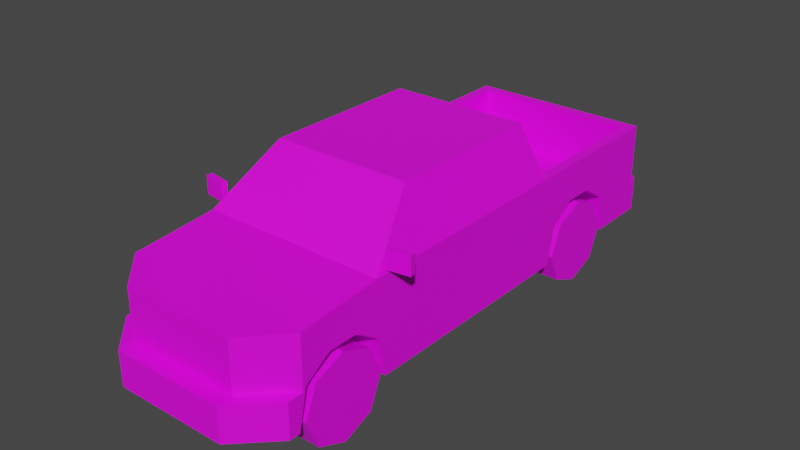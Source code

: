 # Source: Veh_Pickup_03_Blue.blend  (saved by Blender 2.90.8; exported with 4.5.12 LTS)
import bpy
from mathutils import Matrix  # noqa: F401  (used for matrix-valued properties, if any)

bpy.ops.wm.read_factory_settings(use_empty=True)
scene = bpy.context.scene
scene.name = 'Scene'

# ---- collections
col_collection = bpy.data.collections.new('Collection'); scene.collection.children.link(col_collection)

# ---- images (referenced by path relative to the original .blend; pixels are not part of the script)
import os
ASSET_DIR = os.environ.get("B2B_ASSET_DIR", "")  # directory of the original .blend (textures are referenced by path, not embedded)
HERE = os.path.dirname(os.path.abspath(__file__))  # packed textures are extracted next to this script under _unpacked/

def load_image(name, relpath, width, height, colorspace="sRGB"):
    """Load a texture the original file referenced (path relative to the .blend, or extracted next to this script)."""
    p = next((c for c in (os.path.join(HERE, relpath), os.path.join(ASSET_DIR, relpath)) if relpath and os.path.exists(c)), "")
    if p:
        img = bpy.data.images.load(p, check_existing=True)
        img.name = name
    else:  # same state as the original file: an image datablock whose file is absent (Cycles renders it pink)
        img = bpy.data.images.new(name, width, height)
        img.source = "FILE"
        img.filepath = "//" + (relpath or name)
    img.colorspace_settings.name = colorspace
    return img
img_city_vehicles_pallete_png = load_image('city_vehicles_pallete.png', 'city_vehicles_pallete.png', 1024, 1024, 'sRGB')

# ---- materials (node trees are filled in below, after node groups)
mat_material_001 = bpy.data.materials.new('Material.001')
mat_material_001.use_transparent_shadow = False

# ---- material node trees
mat_material_001.use_nodes = True; mat_material_001.node_tree.nodes.clear()
_N = mat_material_001.node_tree.nodes; _L = mat_material_001.node_tree.links
n0 = _N.new('ShaderNodeBsdfPrincipled'); n0.name = 'Principled BSDF'; n0.location = (10, 300)
n0.distribution = 'GGX'
n0.subsurface_method = 'BURLEY'
n0.inputs[3].default_value = 1.45
n0.inputs[27].default_value = (0.0, 0.0, 0.0, 1.0)
n0.inputs[28].default_value = 1.0
n1 = _N.new('ShaderNodeOutputMaterial'); n1.name = 'Material Output'; n1.location = (300, 300)
n2 = _N.new('ShaderNodeTexImage'); n2.name = 'Image Texture'; n2.location = (-361, 1)
n2.image = img_city_vehicles_pallete_png
n2.interpolation = 'Closest'
_L.new(n0.outputs[0], n1.inputs[0])
_L.new(n2.outputs[0], n0.inputs[0])
n1.is_active_output = True

# ---- world
world_world = bpy.data.worlds.new('World'); scene.world = world_world
world_world.use_nodes = True; world_world.node_tree.nodes.clear()
_N = world_world.node_tree.nodes; _L = world_world.node_tree.links
n0 = _N.new('ShaderNodeOutputWorld'); n0.name = 'World Output'; n0.location = (300, 300)
n1 = _N.new('ShaderNodeBackground'); n1.name = 'Background'; n1.location = (10, 300)
n1.inputs[0].default_value = (0.05088, 0.05088, 0.05088, 1.0)
_L.new(n1.outputs[0], n0.inputs[0])
n0.is_active_output = True
world_world.color = (0.05088, 0.05088, 0.05088)
world_world.use_sun_shadow = False
world_world.sun_shadow_jitter_overblur = 0.0

# ---- meshes
me_plane = bpy.data.meshes.new('Plane')
me_plane.from_pydata([(0.3294, -1.288, 0.4533), (0.3294, -0.7977, 0.4533), (0.3294, 0.7095, 0.4533), (0.3294, 1.2, 0.4533), (0.4947, 1.518, 0.7855), (0.5561, 1.58, 0.2214), (0.5096, -0.7794, 0.804), (0.3912, -0.4659, 1.073), (0.5561, 0.5821, 0.2214), (0.542, 0.4541, 0.8133), (0.4317, 0.4541, 1.064), (0.542, -0.0557, 0.8133), (0.5561, -0.0009182, 0.2214), (0.4317, -0.0557, 1.064), (0.4317, -0.4255, 1.064), (0.542, -0.7174, 0.8133), (0.4176, -0.4393, 1.096), (0.5561, -0.806, 0.7812), (0.4317, 0.05123, 1.064), (0.542, 0.05123, 0.8133), (0.5028, 0.5759, 0.8157), (0.3946, 0.5318, 1.061), (0.5561, -0.0009181, 0.7812), (0.4176, -0.0009182, 1.096), (0.4947, 0.6434, 0.7815), (0.4176, 0.5256, 1.096), (0.3378, -1.525, 0.7291), (0.5561, -1.307, 0.7385), (0.3378, -1.525, 0.2214), (0.5561, -1.307, 0.428), (0.3378, -1.525, 0.428), (0.3378, -1.618, 0.428), (0.3378, -1.618, 0.2214), (0.5561, -1.401, 0.2214), (0.5561, -1.401, 0.428), (0.256, -1.525, 0.6749), (0.2903, -1.525, 0.6291), (0.2903, -1.525, 0.5058), (0.3705, -1.492, 0.6768), (0.3705, -1.492, 0.5001), (0.5156, -1.348, 0.5001), (0.5156, -1.348, 0.6768), (0.3705, -1.492, 0.6152), (0.3705, -1.492, 0.5592), (0.4484, -1.415, 0.6152), (0.4484, -1.415, 0.5592), (0.4098, -1.453, 0.6768), (0.4098, -1.453, 0.6152), (0.4098, -1.453, 0.5001), (0.4098, -1.453, 0.5592), (0.3956, -1.561, 0.3657), (0.3956, -1.561, 0.2779), (0.4932, -1.463, 0.2779), (0.4932, -1.463, 0.3657), (0.09923, -1.618, 0.3826), (0.09923, -1.618, 0.2773), (0.1946, -1.525, 0.5058), (0.1946, -1.525, 0.5657), (0.06178, -1.525, 0.5657), (0.06178, -1.525, 0.6085), (0.5561, 1.2, 0.4533), (0.5561, 0.7095, 0.4533), (0.3294, 0.9548, 0.2214), (0.5561, 0.6606, 0.2214), (0.3294, 0.6606, 0.2214), (0.5561, 1.246, 0.2214), (0.3294, 1.246, 0.2214), (0.5561, -0.7977, 0.4533), (0.5561, -0.806, 0.458), (0.5561, -1.288, 0.4533), (0.3294, -1.043, 0.2214), (0.5561, -1.307, 0.3621), (0.3294, -1.337, 0.2214), (0.5263, -1.337, 0.2214), (0.5561, -1.337, 0.2214), (0.5561, -0.7518, 0.2214), (0.3294, -0.7518, 0.2214), (0.3294, -0.9557, 0.5551), (0.3294, -1.13, 0.5551), (0.3294, -1.043, 0.5268), (0.5561, -1.13, 0.5551), (0.5561, -0.9557, 0.5551), (0.3294, 1.042, 0.5551), (0.3294, 0.8675, 0.5551), (0.3294, 0.9548, 0.516), (0.5561, 0.8675, 0.5551), (0.5561, 1.042, 0.5551), (0.5561, 1.58, 0.7858), (0.5561, 0.5821, 0.7812), (0.5561, 1.58, 0.428), (0.5097, 1.667, 0.2214), (0.5561, 1.62, 0.2214), (0.5561, 1.62, 0.428), (0.5097, 1.667, 0.428), (0.4947, 1.519, 0.4533), (0.4947, 0.6445, 0.4533), (0.5561, 1.58, 0.5145), (0.5561, 1.58, 0.685), (0.5561, 1.419, 0.685), (0.5561, 1.419, 0.6272), (0.5561, 1.469, 0.5609), (0.5561, 1.469, 0.5145), (0.4617, 1.58, 0.685), (0.4617, 1.58, 0.5145), (0.14, 1.58, 0.7858), (0.14, 1.58, 0.7443), (0.1023, 1.58, 0.7067), (0.4617, 1.58, 0.5609), (0.5561, 1.58, 0.5609), (0.1002, 1.667, 0.384), (0.1002, 1.667, 0.2765), (0.3294, 0.9548, 0.4533), (0.4947, 1.2, 0.7835), (0.4947, 1.042, 0.7825), (0.4947, 0.8675, 0.782), (0.4947, 0.7095, 0.7818), (0.4947, 1.2, 0.4533), (0.4947, 1.042, 0.5551), (0.4947, 0.8675, 0.5551), (0.4947, 0.7095, 0.4533), (0.3294, 1.519, 0.4533), (0.3294, 0.6445, 0.4533), (-0.3294, -1.288, 0.4533), (-0.3294, -0.7977, 0.4533), (-0.3294, 0.7095, 0.4533), (-0.3294, 1.2, 0.4533), (-0.4947, 1.518, 0.7855), (-0.5561, 1.58, 0.2214), (-0.5096, -0.7794, 0.804), (-0.3912, -0.4659, 1.073), (-0.5561, 0.5821, 0.2214), (-0.542, 0.4541, 0.8133), (-0.4317, 0.4541, 1.064), (0.0, -1.525, 0.7291), (0.0, -1.525, 0.2214), (0.0, 1.58, 0.7858), (0.0, 1.58, 0.2214), (0.0, -0.806, 0.7812), (0.0, -0.4393, 1.096), (0.0, 0.5821, 0.2214), (0.0, 0.5821, 0.7812), (0.0, 0.5256, 1.096), (-0.542, -0.0557, 0.8133), (-0.5561, -0.0009182, 0.2214), (-0.4317, -0.0557, 1.064), (-0.4317, -0.4255, 1.064), (-0.542, -0.7174, 0.8133), (0.0, -0.4659, 1.073), (0.0, -0.7794, 0.804), (-0.4176, -0.4393, 1.096), (-0.5561, -0.806, 0.7812), (-0.4317, 0.05123, 1.064), (-0.542, 0.05123, 0.8133), (-0.5028, 0.5759, 0.8157), (-0.3946, 0.5318, 1.061), (-0.5561, -0.0009181, 0.7812), (-0.4176, -0.0009182, 1.096), (-0.4947, 0.6434, 0.7815), (-0.4176, 0.5256, 1.096), (0.0, 0.5759, 0.8157), (0.0, 0.5318, 1.061), (-0.3378, -1.525, 0.7291), (-0.5561, -1.307, 0.7385), (-0.3378, -1.525, 0.2214), (-0.5561, -1.307, 0.428), (0.0, -1.525, 0.428), (-0.3378, -1.525, 0.428), (0.0, -1.618, 0.428), (0.0, -1.618, 0.2214), (-0.3378, -1.618, 0.428), (-0.3378, -1.618, 0.2214), (-0.5561, -1.401, 0.2214), (-0.5561, -1.401, 0.428), (0.0, -1.525, 0.6749), (0.0, -1.525, 0.5058), (-0.256, -1.525, 0.6749), (-0.2903, -1.525, 0.6291), (-0.2903, -1.525, 0.5058), (-0.3705, -1.492, 0.6768), (-0.3705, -1.492, 0.5001), (-0.5156, -1.348, 0.5001), (-0.5156, -1.348, 0.6768), (-0.3705, -1.492, 0.6152), (-0.3705, -1.492, 0.5592), (-0.4484, -1.415, 0.6152), (-0.4484, -1.415, 0.5592), (-0.4098, -1.453, 0.6768), (-0.4098, -1.453, 0.6152), (-0.4098, -1.453, 0.5001), (-0.4098, -1.453, 0.5592), (-0.3956, -1.561, 0.3657), (-0.3956, -1.561, 0.2779), (-0.4932, -1.463, 0.2779), (-0.4932, -1.463, 0.3657), (0.0, -1.618, 0.3826), (0.0, -1.618, 0.2773), (-0.09923, -1.618, 0.3826), (-0.09923, -1.618, 0.2773), (-0.1946, -1.525, 0.5058), (0.0, -1.525, 0.6085), (0.0, -1.525, 0.5657), (-0.1946, -1.525, 0.5657), (-0.06178, -1.525, 0.5657), (-0.06178, -1.525, 0.6085), (-0.5561, 1.2, 0.4533), (-0.5561, 0.7095, 0.4533), (-0.3294, 0.9548, 0.2214), (-0.5561, 0.6606, 0.2214), (-0.3294, 0.6606, 0.2214), (-0.5561, 1.246, 0.2214), (-0.3294, 1.246, 0.2214), (-0.5561, -0.7977, 0.4533), (-0.5561, -0.806, 0.458), (-0.5561, -1.288, 0.4533), (-0.3294, -1.043, 0.2214), (-0.5561, -1.307, 0.3621), (-0.3294, -1.337, 0.2214), (-0.5263, -1.337, 0.2214), (-0.5561, -1.337, 0.2214), (-0.5561, -0.7518, 0.2214), (-0.3294, -0.7518, 0.2214), (-0.3294, -0.9557, 0.5551), (-0.3294, -1.13, 0.5551), (-0.3294, -1.043, 0.5268), (-0.5561, -1.13, 0.5551), (-0.5561, -0.9557, 0.5551), (-0.3294, 1.042, 0.5551), (-0.3294, 0.8675, 0.5551), (-0.3294, 0.9548, 0.516), (-0.5561, 0.8675, 0.5551), (-0.5561, 1.042, 0.5551), (-0.5561, 1.58, 0.7858), (-0.5561, 0.5821, 0.7812), (0.0, 0.6434, 0.7815), (0.0, 1.518, 0.7855), (0.0, 1.58, 0.428), (-0.5561, 1.58, 0.428), (0.0, 1.667, 0.2214), (0.0, 1.667, 0.428), (-0.5097, 1.667, 0.2214), (-0.5561, 1.62, 0.2214), (-0.5561, 1.62, 0.428), (-0.5097, 1.667, 0.428), (0.0, 1.519, 0.4533), (0.0, 0.6445, 0.4533), (-0.4947, 1.519, 0.4533), (-0.4947, 0.6445, 0.4533), (-0.5561, 1.58, 0.5145), (-0.5561, 1.58, 0.685), (-0.5561, 1.419, 0.685), (-0.5561, 1.419, 0.6272), (-0.5561, 1.469, 0.5609), (-0.5561, 1.469, 0.5145), (-0.4617, 1.58, 0.685), (-0.4617, 1.58, 0.5145), (0.0, 1.58, 0.7067), (-0.14, 1.58, 0.7858), (-0.14, 1.58, 0.7443), (-0.1023, 1.58, 0.7067), (-0.4617, 1.58, 0.5609), (-0.5561, 1.58, 0.5609), (0.0, 1.667, 0.2765), (0.0, 1.667, 0.384), (-0.1002, 1.667, 0.384), (-0.1002, 1.667, 0.2765), (-0.3294, 0.9548, 0.4533), (-0.4947, 1.2, 0.7835), (-0.4947, 1.042, 0.7825), (-0.4947, 0.8675, 0.782), (-0.4947, 0.7095, 0.7818), (-0.4947, 1.2, 0.4533), (-0.4947, 1.042, 0.5551), (-0.4947, 0.8675, 0.5551), (-0.4947, 0.7095, 0.4533), (-0.3294, 1.519, 0.4533), (-0.3294, 0.6445, 0.4533), (0.5498, -0.7415, 0.7998), (0.5498, -0.7415, 0.9086), (0.5443, -0.7067, 0.7998), (0.5443, -0.7067, 0.9086), (0.6857, -0.7203, 0.7998), (0.6857, -0.7203, 0.9086), (0.6803, -0.6855, 0.7998), (0.6803, -0.6855, 0.9086), (-0.5498, -0.7415, 0.7998), (-0.5498, -0.7415, 0.9086), (-0.5443, -0.7067, 0.7998), (-0.5443, -0.7067, 0.9086), (-0.6857, -0.7203, 0.7998), (-0.6857, -0.7203, 0.9086), (-0.6803, -0.6855, 0.7998), (-0.6803, -0.6855, 0.9086), (0.3087, 0.6986, 0.4473), (0.3087, 1.211, 0.4473), (0.3087, 1.046, 0.5683), (0.3087, 0.8636, 0.5683), (0.3087, 0.9548, 0.5218), (0.3087, 0.9548, 0.4473), (0.5258, 1.211, 0.4473), (0.5258, 1.046, 0.5683), (0.5258, 0.8636, 0.5683), (0.5258, 0.6986, 0.4473), (-0.3087, 0.6986, 0.4473), (-0.3087, 1.211, 0.4473), (-0.3087, 1.046, 0.5683), (-0.3087, 0.8636, 0.5683), (-0.3087, 0.9548, 0.5218), (-0.3087, 0.9548, 0.4473), (-0.5258, 1.211, 0.4473), (-0.5258, 1.046, 0.5683), (-0.5258, 0.8636, 0.5683), (-0.5258, 0.6986, 0.4473), (0.4317, -0.0009182, 1.064), (0.542, -0.0009181, 0.8133), (-0.4317, -0.0009182, 1.064), (-0.542, -0.0009181, 0.8133)], [], [(77, 1, 67, 68, 81), (70, 1, 77, 79), (1, 76, 75, 67), (117, 116, 60, 86), (3, 82, 84, 111), (3, 66, 65, 60, 116), (28, 73, 74, 33, 32), (6, 7, 147, 148), (233, 24, 95, 121, 244), (16, 23, 25, 141, 138), (21, 20, 159, 160), (87, 97, 102, 107, 103, 96, 89, 235, 255, 106, 105, 104), (15, 11, 13, 14), (22, 12, 8, 88), (18, 19, 9, 10), (7, 6, 17, 16), (6, 148, 137, 17), (147, 7, 16, 138), (15, 14, 16, 17), (14, 13, 23, 16), (11, 15, 17, 22), (13, 312, 23), (10, 9, 88, 25), (9, 19, 22, 88), (18, 10, 25, 23), (19, 313, 22), (20, 21, 25, 88), (159, 20, 88, 140), (21, 160, 141, 25), (26, 30, 39, 43, 42, 38, 46, 41, 27), (26, 27, 17, 137, 133), (165, 30, 26, 133, 173, 35, 36, 37, 56, 174), (32, 31, 167, 194, 54, 55, 195, 168), (34, 31, 50, 53), (30, 165, 167, 31), (134, 28, 32, 168), (29, 30, 31, 34), (174, 56, 57, 58, 200), (27, 41, 40, 48, 39, 30, 29), (40, 41, 46, 47, 44, 45, 49, 48), (43, 49, 47, 42), (48, 49, 43, 39), (47, 46, 38, 42), (47, 49, 45, 44), (195, 55, 54, 194), (53, 50, 51, 52), (52, 51, 32, 33, 34, 53), (32, 51, 50, 31), (200, 58, 59, 199), (59, 58, 57), (62, 2, 64), (119, 118, 85, 61), (88, 8, 63, 61, 85, 86, 60, 65, 5, 89, 96, 101, 100, 99, 98, 97, 87), (64, 2, 119, 61, 63), (66, 3, 62), (68, 67, 75, 12, 22, 17), (0, 78, 80, 69), (72, 0, 69, 71, 74, 73), (74, 71, 29, 34, 33), (27, 29, 71, 69, 80, 81, 68, 17), (76, 1, 70), (70, 0, 72), (5, 65, 66, 62, 64, 63, 8, 139, 136), (8, 12, 75, 76, 70, 72, 73, 28, 134, 139), (77, 78, 79), (80, 78, 77, 81), (70, 79, 78, 0), (82, 83, 84), (118, 83, 82, 117), (111, 84, 83, 2), (4, 112, 113, 114, 115, 24, 88, 87), (24, 233, 140, 88), (234, 4, 87, 104, 135), (89, 5, 91, 92), (235, 89, 92, 93, 238), (238, 93, 90, 237, 261, 110, 109, 262), (90, 93, 92, 91), (5, 136, 237, 90, 91), (82, 3, 116, 117), (4, 234, 243, 120, 94), (85, 118, 117, 86), (97, 98, 99, 100, 108), (96, 103, 107, 108), (104, 105, 106, 255, 135), (108, 107, 102, 97), (108, 100, 101, 96), (262, 109, 110, 261), (62, 3, 111), (62, 111, 2), (2, 83, 118, 119), (113, 117, 118, 114), (112, 116, 117, 113), (114, 118, 119, 115), (112, 4, 94, 116), (95, 24, 115, 119), (116, 94, 120, 3), (95, 119, 2, 121), (3, 120, 243, 244, 121, 2, 111), (221, 225, 212, 211, 123), (214, 223, 221, 123), (123, 211, 219, 220), (271, 230, 204, 270), (125, 265, 228, 226), (125, 270, 204, 209, 210), (163, 170, 171, 218, 217), (128, 148, 147, 129), (233, 244, 275, 246, 157), (149, 138, 141, 158, 156), (154, 160, 159, 153), (231, 256, 257, 258, 255, 235, 236, 247, 254, 259, 253, 248), (146, 145, 144, 142), (155, 232, 130, 143), (151, 132, 131, 152), (129, 149, 150, 128), (128, 150, 137, 148), (147, 138, 149, 129), (146, 150, 149, 145), (145, 149, 156, 144), (142, 155, 150, 146), (144, 156, 314), (132, 158, 232, 131), (131, 232, 155, 152), (151, 156, 158, 132), (152, 155, 315), (153, 232, 158, 154), (159, 140, 232, 153), (154, 158, 141, 160), (161, 162, 181, 186, 178, 182, 183, 179, 166), (161, 133, 137, 150, 162), (165, 174, 198, 177, 176, 175, 173, 133, 161, 166), (170, 168, 195, 197, 196, 194, 167, 169), (172, 193, 190, 169), (166, 169, 167, 165), (134, 168, 170, 163), (164, 172, 169, 166), (174, 200, 202, 201, 198), (162, 164, 166, 179, 188, 180, 181), (180, 188, 189, 185, 184, 187, 186, 181), (183, 182, 187, 189), (188, 179, 183, 189), (187, 182, 178, 186), (187, 184, 185, 189), (195, 194, 196, 197), (193, 192, 191, 190), (192, 193, 172, 171, 170, 191), (170, 169, 190, 191), (200, 199, 203, 202), (203, 201, 202), (206, 208, 124), (273, 205, 229, 272), (232, 231, 248, 249, 250, 251, 252, 247, 236, 127, 209, 204, 230, 229, 205, 207, 130), (208, 207, 205, 273, 124), (210, 206, 125), (212, 150, 155, 143, 219, 211), (122, 213, 224, 222), (216, 217, 218, 215, 213, 122), (218, 171, 172, 164, 215), (162, 150, 212, 225, 224, 213, 215, 164), (220, 214, 123), (214, 216, 122), (127, 136, 139, 130, 207, 208, 206, 210, 209), (130, 139, 134, 163, 217, 216, 214, 220, 219, 143), (221, 223, 222), (224, 225, 221, 222), (214, 122, 222, 223), (226, 228, 227), (272, 271, 226, 227), (265, 124, 227, 228), (126, 231, 232, 157, 269, 268, 267, 266), (157, 232, 140, 233), (234, 135, 256, 231, 126), (236, 241, 240, 127), (235, 238, 242, 241, 236), (238, 262, 263, 264, 261, 237, 239, 242), (239, 240, 241, 242), (127, 240, 239, 237, 136), (226, 271, 270, 125), (126, 245, 274, 243, 234), (229, 230, 271, 272), (248, 260, 251, 250, 249), (247, 260, 259, 254), (256, 135, 255, 258, 257), (260, 248, 253, 259), (260, 247, 252, 251), (262, 261, 264, 263), (206, 265, 125), (206, 124, 265), (124, 273, 272, 227), (267, 268, 272, 271), (266, 267, 271, 270), (268, 269, 273, 272), (266, 270, 245, 126), (246, 273, 269, 157), (270, 125, 274, 245), (246, 275, 124, 273), (125, 265, 124, 275, 244, 243, 274), (276, 277, 279, 278), (278, 279, 283, 282), (282, 283, 281, 280), (280, 281, 277, 276), (278, 282, 280, 276), (283, 279, 277, 281), (284, 286, 287, 285), (286, 290, 291, 287), (290, 288, 289, 291), (288, 284, 285, 289), (286, 284, 288, 290), (291, 289, 285, 287), (293, 297, 296, 294), (294, 296, 295), (300, 299, 294, 295), (297, 292, 295, 296), (294, 299, 298, 293), (292, 301, 300, 295), (303, 304, 306, 307), (304, 305, 306), (310, 305, 304, 309), (307, 306, 305, 302), (304, 303, 308, 309), (302, 305, 310, 311), (312, 13, 11, 313), (312, 18, 23), (313, 19, 18, 312), (313, 11, 22), (314, 315, 142, 144), (151, 314, 156), (315, 314, 151, 152), (142, 315, 155), (56, 37, 36, 35, 173, 199, 59, 57), (199, 173, 175, 176, 177, 198, 201, 203)])
_uv = me_plane.uv_layers.new(name='UVMap')
_uv.uv.foreach_set('vector', [0.2493, 0.06333, 0.2493, 0.06282, 0.2501, 0.06282, 0.2501, 0.06285, 0.2501, 0.06333, 0.2589, 0.05743, 0.2582, 0.05823, 0.2578, 0.05771, 0.2579, 0.05743, 0.2471, 0.06426, 0.2471, 0.06502, 0.2463, 0.06502, 0.2463, 0.06426, 0.2524, 0.0643, 0.2524, 0.06481, 0.2522, 0.06481, 0.2522, 0.0643, 0.2467, 0.06411, 0.2463, 0.0636, 0.2465, 0.06332, 0.2467, 0.06332, 0.2493, 0.06516, 0.2493, 0.06441, 0.2501, 0.06441, 0.2501, 0.06516, 0.2499, 0.06516, 0.2471, 0.06017, 0.2477, 0.05956, 0.2478, 0.05956, 0.2478, 0.05977, 0.2471, 0.06047, 0.1162, 0.03235, 0.1167, 0.03103, 0.1184, 0.03103, 0.1184, 0.03235, 0.7905, 0.5099, 0.7905, 0.5073, 0.7922, 0.5073, 0.7922, 0.5082, 0.7922, 0.5099, 0.7879, 0.4962, 0.7879, 0.4939, 0.7879, 0.4913, 0.7901, 0.4913, 0.7901, 0.4962, 0.1139, 0.04021, 0.115, 0.03976, 0.115, 0.04187, 0.1139, 0.04187, 0.7845, 0.5123, 0.784, 0.5123, 0.784, 0.5118, 0.7834, 0.5118, 0.7831, 0.5118, 0.7831, 0.5123, 0.7827, 0.5123, 0.7827, 0.5094, 0.7841, 0.5094, 0.7841, 0.51, 0.7843, 0.5102, 0.7845, 0.5102, 0.1148, 0.03667, 0.1148, 0.0339, 0.1159, 0.0339, 0.1159, 0.03545, 0.7856, 0.4995, 0.7827, 0.4995, 0.7827, 0.4965, 0.7856, 0.4965, 0.1159, 0.03337, 0.1148, 0.03337, 0.1148, 0.03176, 0.1159, 0.03176, 0.7881, 0.4963, 0.7875, 0.4979, 0.7872, 0.498, 0.7879, 0.4962, 0.7875, 0.4979, 0.7901, 0.4979, 0.7901, 0.498, 0.7872, 0.498, 0.7901, 0.4963, 0.7881, 0.4963, 0.7879, 0.4962, 0.7901, 0.4962, 0.7858, 0.5031, 0.7871, 0.5017, 0.7872, 0.5017, 0.7856, 0.5036, 0.7871, 0.5017, 0.7871, 0.4998, 0.7872, 0.4995, 0.7872, 0.5017, 0.7858, 0.4998, 0.7858, 0.5031, 0.7856, 0.5036, 0.7856, 0.4995, 0.7871, 0.4998, 0.7871, 0.4995, 0.7872, 0.4995, 0.7871, 0.4972, 0.7858, 0.4972, 0.7856, 0.4965, 0.7872, 0.4968, 0.7858, 0.4972, 0.7858, 0.4991, 0.7856, 0.4995, 0.7856, 0.4965, 0.7871, 0.4991, 0.7871, 0.4972, 0.7872, 0.4968, 0.7872, 0.4995, 0.7858, 0.4991, 0.7858, 0.4995, 0.7856, 0.4995, 0.786, 0.5069, 0.7847, 0.5074, 0.7845, 0.5073, 0.7862, 0.5066, 0.786, 0.5094, 0.786, 0.5069, 0.7862, 0.5066, 0.7862, 0.5094, 0.7847, 0.5074, 0.7847, 0.5094, 0.7845, 0.5094, 0.7845, 0.5073, 0.7873, 0.5119, 0.7888, 0.5119, 0.7884, 0.5121, 0.7881, 0.5121, 0.7878, 0.5121, 0.7875, 0.5121, 0.7875, 0.5123, 0.7875, 0.5128, 0.7872, 0.513, 0.7884, 0.5017, 0.7872, 0.5006, 0.7872, 0.498, 0.7901, 0.498, 0.7901, 0.5017, 0.7888, 0.5102, 0.7888, 0.5119, 0.7873, 0.5119, 0.7873, 0.5102, 0.7875, 0.5102, 0.7875, 0.5115, 0.7878, 0.5116, 0.7884, 0.5116, 0.7884, 0.5112, 0.7884, 0.5102, 0.7908, 0.5007, 0.7917, 0.5007, 0.7917, 0.5022, 0.7915, 0.5022, 0.7915, 0.5018, 0.791, 0.5018, 0.791, 0.5022, 0.7908, 0.5022, 0.7917, 0.4998, 0.7917, 0.5007, 0.7914, 0.5005, 0.7914, 0.5, 0.7912, 0.5129, 0.7912, 0.5114, 0.7916, 0.5114, 0.7916, 0.5129, 0.246, 0.06017, 0.2471, 0.06017, 0.2471, 0.06047, 0.246, 0.06047, 0.7902, 0.5138, 0.7912, 0.5129, 0.7916, 0.5129, 0.7906, 0.5138, 0.1185, 0.03007, 0.1185, 0.03088, 0.1183, 0.03088, 0.1183, 0.03033, 0.1183, 0.03007, 0.7872, 0.513, 0.7875, 0.5128, 0.7885, 0.5128, 0.7884, 0.5123, 0.7884, 0.5121, 0.7888, 0.5119, 0.7888, 0.513, 0.9808, 0.5141, 0.9754, 0.5141, 0.9753, 0.5108, 0.9772, 0.5108, 0.9772, 0.512, 0.979, 0.512, 0.9789, 0.5108, 0.9808, 0.5108, 0.7912, 0.5059, 0.7912, 0.5061, 0.791, 0.5061, 0.7909, 0.5059, 0.8877, 0.5929, 0.8854, 0.5929, 0.8853, 0.5914, 0.8876, 0.5914, 0.8832, 0.5929, 0.8807, 0.5929, 0.8807, 0.5914, 0.8831, 0.5914, 0.791, 0.5061, 0.7912, 0.5061, 0.7912, 0.5063, 0.791, 0.5063, 0.5173, 0.04589, 0.5173, 0.03756, 0.5262, 0.03756, 0.5262, 0.04589, 0.9762, 0.4989, 0.9763, 0.501, 0.9744, 0.501, 0.9743, 0.4989, 0.791, 0.5, 0.791, 0.5005, 0.7908, 0.5007, 0.7907, 0.4998, 0.7917, 0.4998, 0.7914, 0.5, 0.7908, 0.5007, 0.791, 0.5005, 0.7914, 0.5005, 0.7917, 0.5007, 0.8179, 0.1266, 0.8179, 0.134, 0.8127, 0.134, 0.8127, 0.1266, 0.1198, 0.02667, 0.1218, 0.02667, 0.1218, 0.03293, 0.2472, 0.01955, 0.2434, 0.01561, 0.2472, 0.01483, 0.2524, 0.06322, 0.2524, 0.06373, 0.2522, 0.06373, 0.2522, 0.06322, 0.7856, 0.4965, 0.7827, 0.4965, 0.7827, 0.4961, 0.7839, 0.4959, 0.7844, 0.4951, 0.7844, 0.4942, 0.7839, 0.4934, 0.7827, 0.4932, 0.7827, 0.4915, 0.7838, 0.4915, 0.7842, 0.4915, 0.7842, 0.492, 0.7845, 0.492, 0.7848, 0.4923, 0.7851, 0.4923, 0.7851, 0.4915, 0.7856, 0.4915, 0.2597, 0.062, 0.2597, 0.06274, 0.2592, 0.06274, 0.259, 0.06274, 0.259, 0.062, 0.2474, 0.06426, 0.2467, 0.06411, 0.2474, 0.06332, 0.7839, 0.5036, 0.7839, 0.5036, 0.7827, 0.5033, 0.7827, 0.4995, 0.7856, 0.4995, 0.7856, 0.5036, 0.2493, 0.06441, 0.2493, 0.0639, 0.2501, 0.0639, 0.2501, 0.06441, 0.2567, 0.0654, 0.2567, 0.06466, 0.2575, 0.06466, 0.2575, 0.06495, 0.2575, 0.0654, 0.2574, 0.0654, 0.7818, 0.5129, 0.7824, 0.5128, 0.7827, 0.5128, 0.7827, 0.5132, 0.7818, 0.5132, 0.7854, 0.5061, 0.7838, 0.5061, 0.7834, 0.5061, 0.7839, 0.506, 0.7844, 0.5052, 0.7844, 0.5044, 0.7839, 0.5036, 0.7856, 0.5036, 0.2589, 0.05837, 0.2582, 0.05823, 0.2589, 0.05743, 0.2589, 0.05743, 0.2582, 0.05664, 0.2589, 0.05648, 0.2478, 0.05011, 0.2478, 0.05119, 0.2471, 0.05119, 0.2471, 0.05214, 0.2471, 0.05309, 0.2478, 0.05309, 0.2478, 0.05334, 0.246, 0.05334, 0.246, 0.05011, 0.2478, 0.05334, 0.2478, 0.05523, 0.2478, 0.05766, 0.2471, 0.05766, 0.2471, 0.05861, 0.2471, 0.05956, 0.2477, 0.05956, 0.2471, 0.06017, 0.246, 0.06017, 0.246, 0.05334, 0.2578, 0.05771, 0.2578, 0.05715, 0.2579, 0.05743, 0.2501, 0.0639, 0.2493, 0.0639, 0.2493, 0.06333, 0.2501, 0.06333, 0.2589, 0.05743, 0.2579, 0.05743, 0.2578, 0.05715, 0.2582, 0.05664, 0.2463, 0.0636, 0.2463, 0.06304, 0.2465, 0.06332, 0.2524, 0.06373, 0.2529, 0.06373, 0.2529, 0.0643, 0.2524, 0.0643, 0.2467, 0.06332, 0.2465, 0.06332, 0.2463, 0.06304, 0.2467, 0.06252, 0.7876, 0.507, 0.7892, 0.507, 0.79, 0.507, 0.7909, 0.507, 0.7917, 0.507, 0.792, 0.507, 0.7924, 0.5073, 0.7872, 0.5073, 0.792, 0.507, 0.792, 0.5045, 0.7924, 0.5045, 0.7924, 0.5073, 0.7876, 0.5045, 0.7876, 0.507, 0.7872, 0.5073, 0.7872, 0.5052, 0.7872, 0.5045, 0.7837, 0.4876, 0.7827, 0.4876, 0.7827, 0.4874, 0.7837, 0.4874, 0.7785, 0.5049, 0.7785, 0.5075, 0.7784, 0.5075, 0.7781, 0.5072, 0.7781, 0.5049, 0.7867, 0.5037, 0.7867, 0.506, 0.7858, 0.506, 0.7858, 0.5037, 0.7861, 0.5037, 0.7861, 0.5042, 0.7865, 0.5042, 0.7865, 0.5037, 0.7858, 0.506, 0.7867, 0.506, 0.7868, 0.5063, 0.7858, 0.5063, 0.2478, 0.05011, 0.246, 0.05011, 0.246, 0.04983, 0.2476, 0.04983, 0.2478, 0.04998, 0.2529, 0.0643, 0.2529, 0.06481, 0.2524, 0.06481, 0.2524, 0.0643, 0.7905, 0.5073, 0.7905, 0.5099, 0.7888, 0.5099, 0.7888, 0.5082, 0.7888, 0.5073, 0.2522, 0.06373, 0.2524, 0.06373, 0.2524, 0.0643, 0.2522, 0.0643, 0.9169, 0.5579, 0.9169, 0.5594, 0.9163, 0.5594, 0.9157, 0.5589, 0.9157, 0.5579, 0.8861, 0.5891, 0.8861, 0.5884, 0.8864, 0.5884, 0.8864, 0.5891, 0.8117, 0.1213, 0.81, 0.1213, 0.8084, 0.1198, 0.8084, 0.1155, 0.8117, 0.1155, 0.9137, 0.5956, 0.9137, 0.5947, 0.9149, 0.5947, 0.9149, 0.5956, 0.888, 0.5595, 0.888, 0.5603, 0.8876, 0.5603, 0.8876, 0.5595, 0.5212, 0.03963, 0.5212, 0.0467, 0.5135, 0.0467, 0.5135, 0.03963, 0.2474, 0.06332, 0.2467, 0.06411, 0.2467, 0.06332, 0.2472, 0.01955, 0.2434, 0.01955, 0.2434, 0.01561, 0.2529, 0.06322, 0.2529, 0.06373, 0.2524, 0.06373, 0.2524, 0.06322, 0.7725, 0.5104, 0.7737, 0.5104, 0.7737, 0.5113, 0.7725, 0.5113, 0.7725, 0.5096, 0.7742, 0.5096, 0.7737, 0.5104, 0.7725, 0.5104, 0.7725, 0.5113, 0.7737, 0.5113, 0.7742, 0.5121, 0.7725, 0.5121, 0.7725, 0.5096, 0.7725, 0.508, 0.7742, 0.508, 0.7742, 0.5096, 0.7742, 0.5124, 0.7725, 0.5124, 0.7725, 0.5121, 0.7742, 0.5121, 0.7799, 0.5116, 0.7782, 0.5116, 0.7782, 0.5108, 0.7799, 0.5108, 0.7827, 0.5116, 0.7824, 0.5116, 0.7824, 0.5108, 0.7827, 0.5108, 0.7799, 0.5108, 0.7782, 0.5108, 0.7782, 0.5091, 0.7827, 0.5091, 0.7827, 0.5108, 0.7824, 0.5108, 0.7811, 0.5108, 0.259, 0.06218, 0.2583, 0.06218, 0.2583, 0.0617, 0.2583, 0.06167, 0.259, 0.06167, 0.259, 0.05077, 0.258, 0.05077, 0.2579, 0.05049, 0.2582, 0.04998, 0.2485, 0.06435, 0.2493, 0.06435, 0.2493, 0.0651, 0.2485, 0.0651, 0.2588, 0.06116, 0.259, 0.06116, 0.259, 0.06167, 0.2588, 0.06167, 0.2467, 0.06062, 0.2467, 0.06141, 0.2465, 0.06141, 0.2463, 0.06113, 0.2491, 0.02463, 0.2517, 0.02463, 0.2527, 0.02463, 0.2527, 0.02836, 0.2491, 0.02836, 0.2449, 0.06017, 0.2449, 0.06047, 0.2442, 0.05977, 0.2442, 0.05956, 0.2443, 0.05956, 0.1205, 0.03235, 0.1184, 0.03235, 0.1184, 0.03103, 0.12, 0.03103, 0.7905, 0.5099, 0.7922, 0.5099, 0.7922, 0.5115, 0.7922, 0.5124, 0.7905, 0.5124, 0.7922, 0.4962, 0.7901, 0.4962, 0.7901, 0.4913, 0.7922, 0.4913, 0.7922, 0.4939, 0.1139, 0.04352, 0.1139, 0.04187, 0.115, 0.04187, 0.115, 0.04398, 0.7845, 0.5066, 0.7845, 0.5087, 0.7843, 0.5087, 0.7841, 0.5089, 0.7841, 0.5094, 0.7827, 0.5094, 0.7827, 0.5066, 0.7831, 0.5066, 0.7831, 0.5071, 0.7834, 0.5071, 0.784, 0.5071, 0.784, 0.5066, 0.1098, 0.03667, 0.1087, 0.03545, 0.1087, 0.0339, 0.1098, 0.0339, 0.7799, 0.4995, 0.7799, 0.4965, 0.7827, 0.4965, 0.7827, 0.4995, 0.1087, 0.03337, 0.1087, 0.03176, 0.1098, 0.03176, 0.1098, 0.03337, 0.7921, 0.4963, 0.7922, 0.4962, 0.7929, 0.498, 0.7927, 0.4979, 0.7927, 0.4979, 0.7929, 0.498, 0.7901, 0.498, 0.7901, 0.4979, 0.7901, 0.4963, 0.7901, 0.4962, 0.7922, 0.4962, 0.7921, 0.4963, 0.7797, 0.5031, 0.7799, 0.5036, 0.7782, 0.5017, 0.7784, 0.5017, 0.7784, 0.5017, 0.7782, 0.5017, 0.7782, 0.4995, 0.7784, 0.4998, 0.7797, 0.4998, 0.7799, 0.4995, 0.7799, 0.5036, 0.7797, 0.5031, 0.7784, 0.4998, 0.7782, 0.4995, 0.7784, 0.4995, 0.7784, 0.4972, 0.7782, 0.4968, 0.7799, 0.4965, 0.7797, 0.4972, 0.7797, 0.4972, 0.7799, 0.4965, 0.7799, 0.4995, 0.7797, 0.4991, 0.7784, 0.4991, 0.7782, 0.4995, 0.7782, 0.4968, 0.7784, 0.4972, 0.7797, 0.4991, 0.7799, 0.4995, 0.7797, 0.4995, 0.786, 0.512, 0.7862, 0.5123, 0.7845, 0.5116, 0.7847, 0.5114, 0.786, 0.5094, 0.7862, 0.5094, 0.7862, 0.5123, 0.786, 0.512, 0.7847, 0.5114, 0.7845, 0.5116, 0.7845, 0.5094, 0.7847, 0.5094, 0.7873, 0.5085, 0.7872, 0.5073, 0.7875, 0.5076, 0.7875, 0.5081, 0.7875, 0.5083, 0.7878, 0.5083, 0.7881, 0.5083, 0.7884, 0.5083, 0.7888, 0.5085, 0.7918, 0.5017, 0.7901, 0.5017, 0.7901, 0.498, 0.7929, 0.498, 0.7929, 0.5006, 0.7888, 0.5102, 0.7884, 0.5102, 0.7884, 0.5092, 0.7884, 0.5087, 0.7878, 0.5087, 0.7875, 0.5089, 0.7875, 0.5102, 0.7873, 0.5102, 0.7873, 0.5085, 0.7888, 0.5085, 0.7908, 0.5037, 0.7908, 0.5022, 0.791, 0.5022, 0.791, 0.5027, 0.7915, 0.5027, 0.7915, 0.5022, 0.7917, 0.5022, 0.7917, 0.5037, 0.7917, 0.5047, 0.7914, 0.5044, 0.7914, 0.504, 0.7917, 0.5037, 0.7912, 0.5099, 0.7916, 0.5099, 0.7916, 0.5114, 0.7912, 0.5114, 0.246, 0.06017, 0.246, 0.06047, 0.2449, 0.06047, 0.2449, 0.06017, 0.7902, 0.5089, 0.7906, 0.5089, 0.7916, 0.5099, 0.7912, 0.5099, 0.1185, 0.03007, 0.1183, 0.03007, 0.1183, 0.02981, 0.1183, 0.02925, 0.1185, 0.02925, 0.7872, 0.5073, 0.7888, 0.5073, 0.7888, 0.5085, 0.7884, 0.5083, 0.7884, 0.5081, 0.7885, 0.5076, 0.7875, 0.5076, 0.9808, 0.4823, 0.9808, 0.4856, 0.9789, 0.4856, 0.979, 0.4844, 0.9772, 0.4844, 0.9772, 0.4856, 0.9753, 0.4856, 0.9754, 0.4823, 0.7912, 0.5021, 0.7909, 0.5021, 0.791, 0.5019, 0.7912, 0.5019, 0.8877, 0.561, 0.8876, 0.5625, 0.8853, 0.5625, 0.8854, 0.561, 0.8832, 0.561, 0.8831, 0.5625, 0.8807, 0.5625, 0.8807, 0.561, 0.791, 0.5019, 0.791, 0.5017, 0.7912, 0.5017, 0.7912, 0.5019, 0.5173, 0.04589, 0.5262, 0.04589, 0.5262, 0.05422, 0.5173, 0.05422, 0.9762, 0.5199, 0.9743, 0.5199, 0.9744, 0.5178, 0.9763, 0.5178, 0.791, 0.5044, 0.7914, 0.5044, 0.7917, 0.5047, 0.7907, 0.5047, 0.7908, 0.5037, 0.791, 0.504, 0.7908, 0.5037, 0.7917, 0.5037, 0.7914, 0.504, 0.791, 0.504, 0.8179, 0.1266, 0.8127, 0.1266, 0.8127, 0.1193, 0.8179, 0.1193, 0.1198, 0.02085, 0.1218, 0.01459, 0.1218, 0.02085, 0.2474, 0.06141, 0.2474, 0.06237, 0.2467, 0.06221, 0.2588, 0.06008, 0.259, 0.06008, 0.259, 0.06059, 0.2588, 0.06059, 0.7799, 0.4965, 0.7798, 0.4915, 0.7803, 0.4915, 0.7803, 0.4923, 0.7806, 0.4923, 0.781, 0.492, 0.7812, 0.492, 0.7812, 0.4915, 0.7817, 0.4915, 0.7827, 0.4915, 0.7827, 0.4932, 0.7815, 0.4934, 0.781, 0.4942, 0.781, 0.4951, 0.7815, 0.4959, 0.7827, 0.4961, 0.7827, 0.4965, 0.2597, 0.062, 0.259, 0.062, 0.259, 0.06125, 0.2592, 0.06125, 0.2597, 0.06125, 0.2474, 0.06047, 0.2474, 0.06141, 0.2467, 0.06062, 0.7815, 0.5036, 0.7799, 0.5036, 0.7799, 0.4995, 0.7827, 0.4995, 0.7827, 0.5033, 0.7815, 0.5036, 0.259, 0.06326, 0.2583, 0.06326, 0.2583, 0.06275, 0.259, 0.06275, 0.2596, 0.06517, 0.2589, 0.06517, 0.2588, 0.06517, 0.2588, 0.06472, 0.2588, 0.06443, 0.2596, 0.06443, 0.7818, 0.5129, 0.7818, 0.5132, 0.7809, 0.5132, 0.7809, 0.5128, 0.7812, 0.5128, 0.7801, 0.5061, 0.7799, 0.5036, 0.7815, 0.5036, 0.781, 0.5044, 0.781, 0.5052, 0.7815, 0.506, 0.782, 0.5061, 0.7817, 0.5061, 0.259, 0.04983, 0.259, 0.05077, 0.2582, 0.04998, 0.259, 0.05077, 0.259, 0.05173, 0.2582, 0.05157, 0.2442, 0.05011, 0.246, 0.05011, 0.246, 0.05334, 0.2442, 0.05334, 0.2442, 0.05309, 0.2449, 0.05309, 0.2449, 0.05214, 0.2449, 0.05119, 0.2442, 0.05119, 0.2442, 0.05334, 0.246, 0.05334, 0.246, 0.06017, 0.2449, 0.06017, 0.2443, 0.05956, 0.2449, 0.05956, 0.2449, 0.05861, 0.2449, 0.05766, 0.2442, 0.05766, 0.2442, 0.05523, 0.2579, 0.05049, 0.258, 0.05077, 0.2579, 0.05106, 0.2583, 0.06275, 0.2583, 0.06218, 0.259, 0.06218, 0.259, 0.06275, 0.259, 0.05077, 0.2582, 0.05157, 0.2579, 0.05106, 0.258, 0.05077, 0.2463, 0.06113, 0.2465, 0.06141, 0.2463, 0.0617, 0.2588, 0.06059, 0.2588, 0.06116, 0.2583, 0.06116, 0.2583, 0.06059, 0.2467, 0.06141, 0.2467, 0.06221, 0.2463, 0.0617, 0.2465, 0.06141, 0.7876, 0.502, 0.7872, 0.5017, 0.7924, 0.5017, 0.792, 0.502, 0.7917, 0.502, 0.7909, 0.502, 0.79, 0.502, 0.7892, 0.502, 0.792, 0.502, 0.7924, 0.5017, 0.7924, 0.5045, 0.792, 0.5045, 0.7876, 0.5045, 0.7872, 0.5045, 0.7872, 0.5038, 0.7872, 0.5017, 0.7876, 0.502, 0.7818, 0.4876, 0.7818, 0.4874, 0.7827, 0.4874, 0.7827, 0.4876, 0.7785, 0.5049, 0.7781, 0.5049, 0.7781, 0.5026, 0.7784, 0.5024, 0.7785, 0.5024, 0.7867, 0.5037, 0.7865, 0.5037, 0.7865, 0.5033, 0.7861, 0.5033, 0.7861, 0.5037, 0.7858, 0.5037, 0.7858, 0.5014, 0.7867, 0.5014, 0.7858, 0.5014, 0.7858, 0.5012, 0.7868, 0.5012, 0.7867, 0.5014, 0.2442, 0.05011, 0.2442, 0.04998, 0.2443, 0.04983, 0.246, 0.04983, 0.246, 0.05011, 0.2583, 0.06116, 0.2588, 0.06116, 0.2588, 0.06167, 0.2583, 0.06167, 0.7905, 0.5124, 0.7888, 0.5124, 0.7888, 0.5115, 0.7888, 0.5099, 0.7905, 0.5099, 0.259, 0.06059, 0.259, 0.06116, 0.2588, 0.06116, 0.2588, 0.06059, 0.9083, 0.5579, 0.9094, 0.5579, 0.9094, 0.5589, 0.9088, 0.5594, 0.9083, 0.5594, 0.8861, 0.581, 0.8864, 0.581, 0.8864, 0.5817, 0.8861, 0.5817, 0.8117, 0.1096, 0.8117, 0.1155, 0.8084, 0.1155, 0.8084, 0.1112, 0.81, 0.1096, 0.9137, 0.5854, 0.9149, 0.5854, 0.9149, 0.5862, 0.9137, 0.5862, 0.883, 0.5595, 0.8834, 0.5595, 0.8834, 0.5603, 0.883, 0.5603, 0.5212, 0.03963, 0.5135, 0.03963, 0.5135, 0.03255, 0.5212, 0.03255, 0.2474, 0.06141, 0.2467, 0.06141, 0.2467, 0.06062, 0.2474, 0.06141, 0.2467, 0.06221, 0.2467, 0.06141, 0.2583, 0.06008, 0.2588, 0.06008, 0.2588, 0.06059, 0.2583, 0.06059, 0.7759, 0.5104, 0.7759, 0.5113, 0.7747, 0.5113, 0.7747, 0.5104, 0.7759, 0.5096, 0.7759, 0.5104, 0.7747, 0.5104, 0.7742, 0.5096, 0.7759, 0.5113, 0.7759, 0.5121, 0.7742, 0.5121, 0.7747, 0.5113, 0.7759, 0.5096, 0.7742, 0.5096, 0.7742, 0.508, 0.7759, 0.508, 0.7742, 0.5124, 0.7742, 0.5121, 0.7759, 0.5121, 0.7759, 0.5124, 0.7799, 0.5066, 0.7799, 0.5075, 0.7782, 0.5075, 0.7782, 0.5066, 0.7827, 0.5066, 0.7827, 0.5075, 0.7824, 0.5075, 0.7824, 0.5066, 0.7799, 0.5075, 0.7811, 0.5075, 0.7824, 0.5075, 0.7827, 0.5075, 0.7827, 0.5091, 0.7782, 0.5091, 0.7782, 0.5075, 0.1538, 0.05136, 0.1538, 0.05181, 0.1537, 0.05181, 0.1537, 0.05136, 0.951, 0.4819, 0.9506, 0.4819, 0.9506, 0.4814, 0.951, 0.4814, 0.1542, 0.05136, 0.1542, 0.05181, 0.1541, 0.05181, 0.1541, 0.05136, 0.1559, 0.04785, 0.1554, 0.04785, 0.1554, 0.04729, 0.1559, 0.04729, 0.1453, 0.06035, 0.1453, 0.06092, 0.1452, 0.06092, 0.1452, 0.06035, 0.1558, 0.05384, 0.1558, 0.05328, 0.156, 0.05328, 0.156, 0.05384, 0.1539, 0.05136, 0.1541, 0.05136, 0.1541, 0.05181, 0.1539, 0.05181, 0.9426, 0.4813, 0.9426, 0.4818, 0.9421, 0.4818, 0.9421, 0.4813, 0.1538, 0.05136, 0.1539, 0.05136, 0.1539, 0.05181, 0.1538, 0.05181, 0.1502, 0.06088, 0.1502, 0.06143, 0.1498, 0.06143, 0.1498, 0.06088, 0.1453, 0.06035, 0.1452, 0.06035, 0.1452, 0.05979, 0.1453, 0.05979, 0.1452, 0.06092, 0.1453, 0.06092, 0.1453, 0.06148, 0.1452, 0.06148, 0.7957, 0.5047, 0.7957, 0.506, 0.7953, 0.506, 0.7951, 0.5055, 0.7951, 0.5055, 0.7953, 0.506, 0.7951, 0.5064, 0.7951, 0.5055, 0.7951, 0.5064, 0.7939, 0.5064, 0.7939, 0.5055, 0.7957, 0.506, 0.7957, 0.5073, 0.7951, 0.5064, 0.7953, 0.506, 0.7939, 0.5064, 0.7951, 0.5064, 0.7951, 0.5073, 0.7939, 0.5073, 0.7939, 0.5047, 0.7951, 0.5047, 0.7951, 0.5055, 0.7939, 0.5055, 0.7824, 0.5143, 0.7818, 0.5134, 0.782, 0.5129, 0.7824, 0.5129, 0.7818, 0.5134, 0.7818, 0.5125, 0.782, 0.5129, 0.794, 0.4951, 0.7951, 0.4951, 0.7951, 0.496, 0.794, 0.496, 0.7824, 0.5129, 0.782, 0.5129, 0.7818, 0.5125, 0.7824, 0.5116, 0.7951, 0.496, 0.7951, 0.4968, 0.794, 0.4968, 0.794, 0.496, 0.7951, 0.4942, 0.7951, 0.4951, 0.794, 0.4951, 0.794, 0.4942, 0.1511, 0.04251, 0.1511, 0.04279, 0.1497, 0.04279, 0.1497, 0.04251, 0.7871, 0.4995, 0.7871, 0.4991, 0.7872, 0.4995, 0.1497, 0.04251, 0.1497, 0.04215, 0.1511, 0.04215, 0.1511, 0.04251, 0.7858, 0.4995, 0.7858, 0.4998, 0.7856, 0.4995, 0.1424, 0.04251, 0.1437, 0.04251, 0.1437, 0.04279, 0.1424, 0.04279, 0.7784, 0.4991, 0.7784, 0.4995, 0.7782, 0.4995, 0.1437, 0.04251, 0.1424, 0.04251, 0.1424, 0.04215, 0.1437, 0.04215, 0.7797, 0.4998, 0.7797, 0.4995, 0.7799, 0.4995, 0.1246, 0.03293, 0.1185, 0.01888, 0.118, 0.01888, 0.1178, 0.01874, 0.1178, 0.03007, 0.1181, 0.03007, 0.1181, 0.03033, 0.1218, 0.03293, 0.1181, 0.03007, 0.1178, 0.03007, 0.1178, 0.01659, 0.118, 0.01645, 0.1185, 0.01645, 0.1246, 0.01459, 0.1218, 0.01459, 0.1181, 0.02981])
me_plane.materials.append(mat_material_001)
me_plane.use_remesh_fix_poles = True
me_plane.use_remesh_preserve_attributes = False
me_plane.use_mirror_vertex_groups = False
me_plane.update()
me_plane_001 = bpy.data.meshes.new('Plane.001')
me_plane_001.from_pydata([(0.3862, -1.043, 0.2549), (0.5561, -1.043, 0.2549), (0.3862, -0.7882, 0.2549), (0.5561, -0.7882, 0.2549), (0.3862, -0.8628, 0.0747), (0.5561, -0.8628, 0.0747), (0.3862, -1.043, 6.878e-05), (0.5561, -1.043, 6.878e-05), (0.3862, -1.223, 0.0747), (0.5561, -1.223, 0.0747), (0.3862, -1.298, 0.2549), (0.5561, -1.298, 0.2549), (0.3862, -1.223, 0.435), (0.5561, -1.223, 0.435), (0.3862, -1.043, 0.5097), (0.5561, -1.043, 0.5097), (0.3862, -0.8628, 0.435), (0.5561, -0.8628, 0.435), (0.5561, -0.9262, 0.1381), (0.5561, -0.8779, 0.2549), (0.5561, -1.043, 0.08975), (0.5561, -1.16, 0.1381), (0.5561, -1.208, 0.2549), (0.5561, -1.16, 0.3716), (0.5561, -1.043, 0.42), (0.5561, -0.9262, 0.3716)], [], [(0, 2, 4), (1, 18, 19), (2, 3, 5, 4), (0, 4, 6), (1, 20, 18), (4, 5, 7, 6), (0, 6, 8), (1, 21, 20), (6, 7, 9, 8), (0, 8, 10), (1, 22, 21), (8, 9, 11, 10), (0, 10, 12), (1, 23, 22), (10, 11, 13, 12), (0, 12, 14), (1, 24, 23), (12, 13, 15, 14), (0, 14, 16), (1, 25, 24), (14, 15, 17, 16), (0, 16, 2), (1, 19, 25), (16, 17, 3, 2), (19, 18, 5, 3), (18, 20, 7, 5), (20, 21, 9, 7), (21, 22, 11, 9), (22, 23, 13, 11), (23, 24, 15, 13), (24, 25, 17, 15), (25, 19, 3, 17)])
_uv = me_plane_001.uv_layers.new(name='UVMap')
_uv.uv.foreach_set('vector', [0.1241, 0.04306, 0.1244, 0.04362, 0.1239, 0.04362, 0.257, 0.04408, 0.2567, 0.04392, 0.2569, 0.04371, 0.1256, 0.03915, 0.1251, 0.03915, 0.1251, 0.03873, 0.1256, 0.03873, 0.1241, 0.04306, 0.1239, 0.04362, 0.1236, 0.04329, 0.257, 0.04408, 0.2567, 0.04423, 0.2567, 0.04392, 0.1243, 0.03959, 0.1239, 0.03959, 0.1239, 0.03916, 0.1243, 0.03916, 0.1241, 0.04306, 0.1236, 0.04329, 0.1236, 0.04283, 0.257, 0.04408, 0.2569, 0.04444, 0.2567, 0.04423, 0.1243, 0.03916, 0.1239, 0.03916, 0.1239, 0.03873, 0.1243, 0.03873, 0.1241, 0.04306, 0.1236, 0.04283, 0.1239, 0.0425, 0.257, 0.04408, 0.2572, 0.04444, 0.2569, 0.04444, 0.1256, 0.04071, 0.1252, 0.04071, 0.1252, 0.04027, 0.1256, 0.04027, 0.1241, 0.04306, 0.1239, 0.0425, 0.1244, 0.0425, 0.257, 0.04408, 0.2574, 0.04423, 0.2572, 0.04444, 0.1256, 0.04027, 0.1252, 0.04027, 0.1252, 0.03985, 0.1256, 0.03985, 0.1241, 0.04306, 0.1244, 0.0425, 0.1247, 0.04283, 0.257, 0.04408, 0.2574, 0.04393, 0.2574, 0.04423, 0.1251, 0.0457, 0.1247, 0.0457, 0.1247, 0.04527, 0.1251, 0.04527, 0.1241, 0.04306, 0.1247, 0.04283, 0.1247, 0.04329, 0.257, 0.04408, 0.2572, 0.04371, 0.2574, 0.04393, 0.1251, 0.04527, 0.1247, 0.04527, 0.1247, 0.04484, 0.1251, 0.04484, 0.1241, 0.04306, 0.1247, 0.04329, 0.1244, 0.04362, 0.257, 0.04408, 0.2569, 0.04371, 0.2572, 0.04371, 0.1256, 0.03959, 0.1251, 0.03959, 0.1251, 0.03915, 0.1256, 0.03915, 0.124, 0.04494, 0.1238, 0.04516, 0.1236, 0.04507, 0.1239, 0.04474, 0.1238, 0.04516, 0.1238, 0.04546, 0.1236, 0.04554, 0.1236, 0.04507, 0.1238, 0.04546, 0.124, 0.04567, 0.1239, 0.04587, 0.1236, 0.04554, 0.124, 0.04567, 0.1243, 0.04567, 0.1244, 0.04587, 0.1239, 0.04587, 0.1243, 0.04567, 0.1245, 0.04546, 0.1247, 0.04554, 0.1244, 0.04587, 0.1245, 0.04546, 0.1245, 0.04516, 0.1247, 0.04507, 0.1247, 0.04554, 0.1245, 0.04516, 0.1243, 0.04494, 0.1244, 0.04474, 0.1247, 0.04507, 0.1243, 0.04494, 0.124, 0.04494, 0.1239, 0.04474, 0.1244, 0.04474])
me_plane_001.materials.append(mat_material_001)
me_plane_001.use_remesh_fix_poles = True
me_plane_001.use_remesh_preserve_attributes = False
me_plane_001.use_mirror_vertex_groups = False
me_plane_001.update()
me_plane_002 = bpy.data.meshes.new('Plane.002')
me_plane_002.from_pydata([(-0.3862, -1.043, 0.2549), (-0.5561, -1.043, 0.2549), (-0.3862, -0.7882, 0.2549), (-0.5561, -0.7882, 0.2549), (-0.3862, -0.8628, 0.0747), (-0.5561, -0.8628, 0.0747), (-0.3862, -1.043, 6.878e-05), (-0.5561, -1.043, 6.878e-05), (-0.3862, -1.223, 0.0747), (-0.5561, -1.223, 0.0747), (-0.3862, -1.298, 0.2549), (-0.5561, -1.298, 0.2549), (-0.3862, -1.223, 0.435), (-0.5561, -1.223, 0.435), (-0.3862, -1.043, 0.5097), (-0.5561, -1.043, 0.5097), (-0.3862, -0.8628, 0.435), (-0.5561, -0.8628, 0.435), (-0.5561, -0.9262, 0.1381), (-0.5561, -0.8779, 0.2549), (-0.5561, -1.043, 0.08975), (-0.5561, -1.16, 0.1381), (-0.5561, -1.208, 0.2549), (-0.5561, -1.16, 0.3716), (-0.5561, -1.043, 0.42), (-0.5561, -0.9262, 0.3716)], [], [(0, 4, 2), (1, 19, 18), (2, 4, 5, 3), (0, 6, 4), (1, 18, 20), (4, 6, 7, 5), (0, 8, 6), (1, 20, 21), (6, 8, 9, 7), (0, 10, 8), (1, 21, 22), (8, 10, 11, 9), (0, 12, 10), (1, 22, 23), (10, 12, 13, 11), (0, 14, 12), (1, 23, 24), (12, 14, 15, 13), (0, 16, 14), (1, 24, 25), (14, 16, 17, 15), (0, 2, 16), (1, 25, 19), (16, 2, 3, 17), (19, 3, 5, 18), (18, 5, 7, 20), (20, 7, 9, 21), (21, 9, 11, 22), (22, 11, 13, 23), (23, 13, 15, 24), (24, 15, 17, 25), (25, 17, 3, 19)])
_uv = me_plane_002.uv_layers.new(name='UVMap')
_uv.uv.foreach_set('vector', [0.1176, 0.04508, 0.117, 0.04484, 0.1173, 0.04452, 0.257, 0.04295, 0.2572, 0.04332, 0.2569, 0.04332, 0.1255, 0.04527, 0.1255, 0.0457, 0.1251, 0.0457, 0.1251, 0.04527, 0.1176, 0.04508, 0.117, 0.04531, 0.117, 0.04484, 0.257, 0.04295, 0.2569, 0.04332, 0.2567, 0.0431, 0.1251, 0.03873, 0.1251, 0.03916, 0.1247, 0.03916, 0.1247, 0.03873, 0.1176, 0.04508, 0.1173, 0.04564, 0.117, 0.04531, 0.257, 0.04295, 0.2567, 0.0431, 0.2567, 0.0428, 0.1251, 0.03916, 0.1251, 0.03959, 0.1247, 0.03959, 0.1247, 0.03916, 0.1176, 0.04508, 0.1178, 0.04564, 0.1173, 0.04564, 0.257, 0.04295, 0.2567, 0.0428, 0.2569, 0.04259, 0.1257, 0.0425, 0.1257, 0.04293, 0.1253, 0.04293, 0.1253, 0.0425, 0.1176, 0.04508, 0.1181, 0.04531, 0.1178, 0.04564, 0.257, 0.04295, 0.2569, 0.04259, 0.2572, 0.04259, 0.1257, 0.04293, 0.1257, 0.04336, 0.1253, 0.04336, 0.1253, 0.04293, 0.1176, 0.04508, 0.1181, 0.04485, 0.1181, 0.04531, 0.257, 0.04295, 0.2572, 0.04259, 0.2574, 0.0428, 0.1159, 0.04487, 0.1159, 0.0453, 0.1155, 0.0453, 0.1155, 0.04487, 0.1176, 0.04508, 0.1178, 0.04452, 0.1181, 0.04485, 0.257, 0.04295, 0.2574, 0.0428, 0.2574, 0.0431, 0.1159, 0.0453, 0.1159, 0.04573, 0.1155, 0.04573, 0.1155, 0.0453, 0.1176, 0.04508, 0.1173, 0.04452, 0.1178, 0.04452, 0.257, 0.04295, 0.2574, 0.0431, 0.2572, 0.04332, 0.1255, 0.04484, 0.1255, 0.04527, 0.1251, 0.04527, 0.1251, 0.04484, 0.1243, 0.04455, 0.1244, 0.04474, 0.1239, 0.04474, 0.124, 0.04455, 0.124, 0.04455, 0.1239, 0.04474, 0.1236, 0.04442, 0.1238, 0.04433, 0.1238, 0.04433, 0.1236, 0.04442, 0.1236, 0.04395, 0.1238, 0.04403, 0.1238, 0.04403, 0.1236, 0.04395, 0.1239, 0.04362, 0.124, 0.04382, 0.124, 0.04382, 0.1239, 0.04362, 0.1244, 0.04362, 0.1243, 0.04382, 0.1243, 0.04382, 0.1244, 0.04362, 0.1247, 0.04395, 0.1245, 0.04403, 0.1245, 0.04403, 0.1247, 0.04395, 0.1247, 0.04442, 0.1245, 0.04433, 0.1245, 0.04433, 0.1247, 0.04442, 0.1244, 0.04474, 0.1243, 0.04455])
me_plane_002.materials.append(mat_material_001)
me_plane_002.use_remesh_fix_poles = True
me_plane_002.use_remesh_preserve_attributes = False
me_plane_002.use_mirror_vertex_groups = False
me_plane_002.update()
me_plane_003 = bpy.data.meshes.new('Plane.003')
me_plane_003.from_pydata([(0.3862, 0.9611, 0.2549), (0.5561, 0.9611, 0.2549), (0.3862, 1.216, 0.2549), (0.5561, 1.216, 0.2549), (0.3862, 1.141, 0.0747), (0.5561, 1.141, 0.0747), (0.3862, 0.9611, 6.878e-05), (0.5561, 0.9611, 6.878e-05), (0.3862, 0.7809, 0.0747), (0.5561, 0.7809, 0.0747), (0.3862, 0.7063, 0.2549), (0.5561, 0.7063, 0.2549), (0.3862, 0.7809, 0.435), (0.5561, 0.7809, 0.435), (0.3862, 0.9611, 0.5097), (0.5561, 0.9611, 0.5097), (0.3862, 1.141, 0.435), (0.5561, 1.141, 0.435), (0.5561, 1.078, 0.1381), (0.5561, 1.126, 0.2549), (0.5561, 0.9611, 0.08975), (0.5561, 0.8444, 0.1381), (0.5561, 0.796, 0.2549), (0.5561, 0.8444, 0.3716), (0.5561, 0.9611, 0.42), (0.5561, 1.078, 0.3716)], [], [(0, 2, 4), (1, 18, 19), (2, 3, 5, 4), (0, 4, 6), (1, 20, 18), (4, 5, 7, 6), (0, 6, 8), (1, 21, 20), (6, 7, 9, 8), (0, 8, 10), (1, 22, 21), (8, 9, 11, 10), (0, 10, 12), (1, 23, 22), (10, 11, 13, 12), (0, 12, 14), (1, 24, 23), (12, 13, 15, 14), (0, 14, 16), (1, 25, 24), (14, 15, 17, 16), (0, 16, 2), (1, 19, 25), (16, 17, 3, 2), (19, 18, 5, 3), (18, 20, 7, 5), (20, 21, 9, 7), (21, 22, 11, 9), (22, 23, 13, 11), (23, 24, 15, 13), (24, 25, 17, 15), (25, 19, 3, 17)])
_uv = me_plane_003.uv_layers.new(name='UVMap')
_uv.uv.foreach_set('vector', [0.1226, 0.04542, 0.1223, 0.04598, 0.122, 0.04565, 0.2574, 0.03693, 0.2575, 0.0373, 0.2572, 0.0373, 0.1251, 0.03804, 0.1255, 0.03804, 0.1255, 0.03846, 0.1251, 0.03846, 0.1226, 0.04542, 0.122, 0.04565, 0.122, 0.04519, 0.2574, 0.03693, 0.2577, 0.03708, 0.2575, 0.0373, 0.1208, 0.04481, 0.1212, 0.04481, 0.1212, 0.04524, 0.1208, 0.04524, 0.1226, 0.04542, 0.122, 0.04519, 0.1223, 0.04486, 0.2574, 0.03693, 0.2577, 0.03678, 0.2577, 0.03708, 0.1208, 0.04524, 0.1212, 0.04524, 0.1212, 0.04567, 0.1208, 0.04567, 0.1226, 0.04542, 0.1223, 0.04486, 0.1228, 0.04486, 0.2574, 0.03693, 0.2575, 0.03657, 0.2577, 0.03678, 0.1256, 0.0421, 0.1252, 0.0421, 0.1252, 0.04167, 0.1256, 0.04167, 0.1226, 0.04542, 0.1228, 0.04486, 0.1231, 0.04519, 0.2574, 0.03693, 0.2572, 0.03657, 0.2575, 0.03657, 0.1256, 0.04167, 0.1252, 0.04167, 0.1252, 0.04124, 0.1256, 0.04124, 0.1226, 0.04542, 0.1231, 0.04519, 0.1231, 0.04565, 0.2574, 0.03693, 0.257, 0.03678, 0.2572, 0.03657, 0.1231, 0.04486, 0.1235, 0.04486, 0.1235, 0.04529, 0.1231, 0.04529, 0.1226, 0.04542, 0.1231, 0.04565, 0.1228, 0.04598, 0.2574, 0.03693, 0.257, 0.03709, 0.257, 0.03678, 0.1231, 0.04529, 0.1235, 0.04529, 0.1235, 0.04572, 0.1231, 0.04572, 0.1226, 0.04542, 0.1228, 0.04598, 0.1223, 0.04598, 0.2574, 0.03693, 0.2572, 0.0373, 0.257, 0.03709, 0.1251, 0.0376, 0.1255, 0.0376, 0.1255, 0.03804, 0.1251, 0.03804, 0.1243, 0.03853, 0.1246, 0.03853, 0.1247, 0.03873, 0.1243, 0.03873, 0.1246, 0.03853, 0.1249, 0.03832, 0.1251, 0.0384, 0.1247, 0.03873, 0.1249, 0.03832, 0.1249, 0.03801, 0.1251, 0.03793, 0.1251, 0.0384, 0.1249, 0.03801, 0.1246, 0.0378, 0.1247, 0.0376, 0.1251, 0.03793, 0.1246, 0.0378, 0.1243, 0.0378, 0.1243, 0.0376, 0.1247, 0.0376, 0.1243, 0.0378, 0.1241, 0.03801, 0.1239, 0.03793, 0.1243, 0.0376, 0.1241, 0.03801, 0.1241, 0.03832, 0.1239, 0.0384, 0.1239, 0.03793, 0.1241, 0.03832, 0.1243, 0.03853, 0.1243, 0.03873, 0.1239, 0.0384])
me_plane_003.materials.append(mat_material_001)
me_plane_003.use_remesh_fix_poles = True
me_plane_003.use_remesh_preserve_attributes = False
me_plane_003.use_mirror_vertex_groups = False
me_plane_003.update()
me_plane_004 = bpy.data.meshes.new('Plane.004')
me_plane_004.from_pydata([(-0.3862, 0.9611, 0.2549), (-0.5561, 0.9611, 0.2549), (-0.3862, 1.216, 0.2549), (-0.5561, 1.216, 0.2549), (-0.3862, 1.141, 0.0747), (-0.5561, 1.141, 0.0747), (-0.3862, 0.9611, 6.878e-05), (-0.5561, 0.9611, 6.878e-05), (-0.3862, 0.7809, 0.0747), (-0.5561, 0.7809, 0.0747), (-0.3862, 0.7063, 0.2549), (-0.5561, 0.7063, 0.2549), (-0.3862, 0.7809, 0.435), (-0.5561, 0.7809, 0.435), (-0.3862, 0.9611, 0.5097), (-0.5561, 0.9611, 0.5097), (-0.3862, 1.141, 0.435), (-0.5561, 1.141, 0.435), (-0.5561, 1.078, 0.1381), (-0.5561, 1.126, 0.2549), (-0.5561, 0.9611, 0.08975), (-0.5561, 0.8444, 0.1381), (-0.5561, 0.796, 0.2549), (-0.5561, 0.8444, 0.3716), (-0.5561, 0.9611, 0.42), (-0.5561, 1.078, 0.3716)], [], [(0, 4, 2), (1, 19, 18), (2, 4, 5, 3), (0, 6, 4), (1, 18, 20), (4, 6, 7, 5), (0, 8, 6), (1, 20, 21), (6, 8, 9, 7), (0, 10, 8), (1, 21, 22), (8, 10, 11, 9), (0, 12, 10), (1, 22, 23), (10, 12, 13, 11), (0, 14, 12), (1, 23, 24), (12, 14, 15, 13), (0, 16, 14), (1, 24, 25), (14, 16, 17, 15), (0, 2, 16), (1, 25, 19), (16, 2, 3, 17), (19, 3, 5, 18), (18, 5, 7, 20), (20, 7, 9, 21), (21, 9, 11, 22), (22, 11, 13, 23), (23, 13, 15, 24), (24, 15, 17, 25), (25, 17, 3, 19)])
_uv = me_plane_004.uv_layers.new(name='UVMap')
_uv.uv.foreach_set('vector', [0.1197, 0.04537, 0.1202, 0.0456, 0.1199, 0.04593, 0.2478, 0.0442, 0.2479, 0.04457, 0.2476, 0.04457, 0.1217, 0.04558, 0.1217, 0.04601, 0.1212, 0.04601, 0.1212, 0.04558, 0.1197, 0.04537, 0.1202, 0.04514, 0.1202, 0.0456, 0.2478, 0.0442, 0.2476, 0.04457, 0.2474, 0.04435, 0.1247, 0.03873, 0.1247, 0.03916, 0.1243, 0.03916, 0.1243, 0.03873, 0.1197, 0.04537, 0.1199, 0.04481, 0.1202, 0.04514, 0.2478, 0.0442, 0.2474, 0.04435, 0.2474, 0.04405, 0.1247, 0.03916, 0.1247, 0.03959, 0.1243, 0.03959, 0.1243, 0.03916, 0.1197, 0.04537, 0.1194, 0.04481, 0.1199, 0.04481, 0.2478, 0.0442, 0.2474, 0.04405, 0.2476, 0.04384, 0.1252, 0.03581, 0.1252, 0.03538, 0.1256, 0.03538, 0.1256, 0.03581, 0.1197, 0.04537, 0.1191, 0.04514, 0.1194, 0.04481, 0.2478, 0.0442, 0.2476, 0.04384, 0.2479, 0.04384, 0.1252, 0.03538, 0.1252, 0.03495, 0.1256, 0.03495, 0.1256, 0.03538, 0.1197, 0.04537, 0.1191, 0.0456, 0.1191, 0.04514, 0.2478, 0.0442, 0.2479, 0.04384, 0.2481, 0.04405, 0.1254, 0.03635, 0.1254, 0.03678, 0.125, 0.03678, 0.125, 0.03635, 0.1197, 0.04537, 0.1194, 0.04593, 0.1191, 0.0456, 0.2478, 0.0442, 0.2481, 0.04405, 0.2481, 0.04435, 0.1254, 0.03678, 0.1254, 0.03721, 0.125, 0.03721, 0.125, 0.03678, 0.1197, 0.04537, 0.1199, 0.04593, 0.1194, 0.04593, 0.2478, 0.0442, 0.2481, 0.04435, 0.2479, 0.04457, 0.1217, 0.04515, 0.1217, 0.04558, 0.1212, 0.04558, 0.1212, 0.04515, 0.1151, 0.0458, 0.1151, 0.046, 0.1147, 0.04599, 0.1147, 0.0458, 0.1147, 0.0458, 0.1147, 0.04599, 0.1143, 0.04567, 0.1145, 0.04558, 0.1145, 0.04558, 0.1143, 0.04567, 0.1143, 0.0452, 0.1145, 0.04528, 0.1145, 0.04528, 0.1143, 0.0452, 0.1147, 0.04487, 0.1147, 0.04507, 0.1147, 0.04507, 0.1147, 0.04487, 0.1151, 0.04487, 0.1151, 0.04507, 0.1151, 0.04507, 0.1151, 0.04487, 0.1155, 0.0452, 0.1153, 0.04528, 0.1153, 0.04528, 0.1155, 0.0452, 0.1155, 0.04567, 0.1153, 0.04558, 0.1153, 0.04558, 0.1155, 0.04567, 0.1151, 0.046, 0.1151, 0.0458])
me_plane_004.materials.append(mat_material_001)
me_plane_004.use_remesh_fix_poles = True
me_plane_004.use_remesh_preserve_attributes = False
me_plane_004.use_mirror_vertex_groups = False
me_plane_004.update()

# ---- objects
ob_pickup_03_blue = bpy.data.objects.new('Pickup_03_Blue', me_plane)
ob_wheel_fl = bpy.data.objects.new('Wheel_FL', me_plane_001)
ob_wheel_fr = bpy.data.objects.new('Wheel_FR', me_plane_002)
ob_wheel_rl = bpy.data.objects.new('Wheel_RL', me_plane_003)
ob_wheel_rr = bpy.data.objects.new('Wheel_RR', me_plane_004)

# ---- transforms, parenting, visibility, modifiers, constraints
ob_pickup_03_blue.location = (0.0, 0.0, 0.0)
ob_pickup_03_blue.lineart.crease_threshold = 0.0
ob_wheel_fl.parent = ob_pickup_03_blue
ob_wheel_fl.location = (0.0, 0.0, 0.0)
ob_wheel_fl.lineart.crease_threshold = 0.0
ob_wheel_fr.parent = ob_pickup_03_blue
ob_wheel_fr.location = (0.0, 0.0, 0.0)
ob_wheel_fr.lineart.crease_threshold = 0.0
ob_wheel_rl.parent = ob_pickup_03_blue
ob_wheel_rl.location = (0.0, 0.0, 0.0)
ob_wheel_rl.lineart.crease_threshold = 0.0
ob_wheel_rr.parent = ob_pickup_03_blue
ob_wheel_rr.location = (0.0, 0.0, 0.0)
ob_wheel_rr.lineart.crease_threshold = 0.0

# ---- collection membership
col_collection.objects.link(ob_pickup_03_blue)
col_collection.objects.link(ob_wheel_fl)
col_collection.objects.link(ob_wheel_fr)
col_collection.objects.link(ob_wheel_rl)
col_collection.objects.link(ob_wheel_rr)

# ---- scene / render settings (as saved in the file)
scene.frame_start = 1; scene.frame_end = 250; scene.frame_set(3)
scene.render.engine = 'BLENDER_EEVEE_NEXT'
scene.cycles.use_denoising = False
scene.cycles.samples = 128
scene.cycles.sampling_pattern = 'TABULATED_SOBOL'
scene.cycles.use_adaptive_sampling = False
scene.cycles.use_light_tree = False
scene.view_settings.view_transform = 'Filmic'
bpy.context.view_layer.update()

# ---- added for rendering (the .blend has no active camera and no usable light): camera, sun
cam_auto = bpy.data.cameras.new('AutoCamera')
cam_auto.lens = 50.0
cam_auto.sensor_width = 36.0
cam_auto.clip_end = 1000.0
ob_auto_camera = bpy.data.objects.new('AutoCamera', cam_auto)
scene.collection.objects.link(ob_auto_camera)
ob_auto_camera.location = (3.44609, -4.11106, 3.30476)
ob_auto_camera.rotation_euler = (1.09748, -7.21219e-08, 0.694738)
scene.camera = ob_auto_camera
light_auto_sun = bpy.data.lights.new('AutoSun', 'SUN')
light_auto_sun.energy = 3.0
light_auto_sun.angle = 0.0523599
ob_auto_sun = bpy.data.objects.new('AutoSun', light_auto_sun)
scene.collection.objects.link(ob_auto_sun)
ob_auto_sun.rotation_euler = (0.872665, 0.174533, 0.523599)
bpy.context.view_layer.update()
